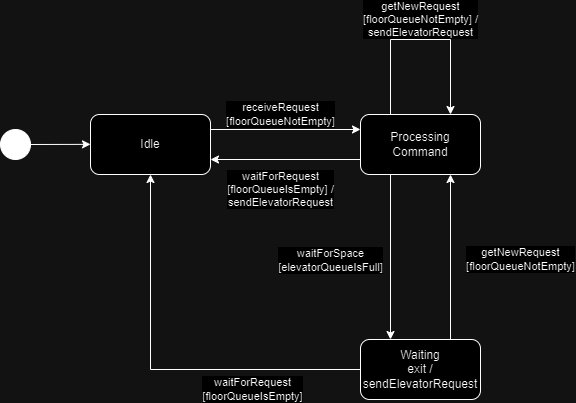

The diagram above was exported from draw.io. Its source (the exported page's mxGraphModel, read from the mxfile embedded in the PNG):
<mxGraphModel dx="929" dy="511" grid="1" gridSize="10" guides="1" tooltips="1" connect="1" arrows="1" fold="1" page="1" pageScale="1" pageWidth="850" pageHeight="1100" math="0" shadow="0">
  <root>
    <mxCell id="0" />
    <mxCell id="1" parent="0" />
    <mxCell id="j4LDjKllyJTs-Q91PW64-1" value="" style="ellipse;fillColor=#000000;" vertex="1" parent="1">
      <mxGeometry x="330" y="210" width="30" height="30" as="geometry" />
    </mxCell>
    <mxCell id="j4LDjKllyJTs-Q91PW64-2" value="" style="endArrow=classic;html=1;rounded=0;" edge="1" parent="1">
      <mxGeometry width="50" height="50" relative="1" as="geometry">
        <mxPoint x="360" y="225" as="sourcePoint" />
        <mxPoint x="420" y="224.86" as="targetPoint" />
      </mxGeometry>
    </mxCell>
    <mxCell id="j4LDjKllyJTs-Q91PW64-3" value="Idle" style="rounded=1;whiteSpace=wrap;html=1;" vertex="1" parent="1">
      <mxGeometry x="420" y="195" width="120" height="60" as="geometry" />
    </mxCell>
    <mxCell id="j4LDjKllyJTs-Q91PW64-4" value="Processing&lt;br&gt;Command" style="rounded=1;whiteSpace=wrap;html=1;" vertex="1" parent="1">
      <mxGeometry x="690" y="195" width="120" height="60" as="geometry" />
    </mxCell>
    <mxCell id="j4LDjKllyJTs-Q91PW64-6" value="" style="endArrow=classic;html=1;rounded=0;exitX=1;exitY=0.5;exitDx=0;exitDy=0;" edge="1" parent="1">
      <mxGeometry width="50" height="50" relative="1" as="geometry">
        <mxPoint x="540" y="209.99999999999997" as="sourcePoint" />
        <mxPoint x="690" y="209.99999999999997" as="targetPoint" />
      </mxGeometry>
    </mxCell>
    <mxCell id="j4LDjKllyJTs-Q91PW64-7" value="receiveRequest&lt;br&gt;[floorQueueNotEmpty]" style="edgeLabel;html=1;align=center;verticalAlign=middle;resizable=0;points=[];" vertex="1" connectable="0" parent="j4LDjKllyJTs-Q91PW64-6">
      <mxGeometry x="0.0533" y="1" relative="1" as="geometry">
        <mxPoint x="-9" y="-14" as="offset" />
      </mxGeometry>
    </mxCell>
    <mxCell id="j4LDjKllyJTs-Q91PW64-10" value="" style="endArrow=classic;html=1;rounded=0;exitX=0;exitY=0.75;exitDx=0;exitDy=0;entryX=1;entryY=0.75;entryDx=0;entryDy=0;" edge="1" parent="1" source="j4LDjKllyJTs-Q91PW64-4" target="j4LDjKllyJTs-Q91PW64-3">
      <mxGeometry width="50" height="50" relative="1" as="geometry">
        <mxPoint x="530" y="280" as="sourcePoint" />
        <mxPoint x="680" y="280" as="targetPoint" />
      </mxGeometry>
    </mxCell>
    <mxCell id="j4LDjKllyJTs-Q91PW64-11" value="waitForRequest&lt;br&gt;[floorQueueIsEmpty] /&lt;br&gt;sendElevatorRequest" style="edgeLabel;html=1;align=center;verticalAlign=middle;resizable=0;points=[];" vertex="1" connectable="0" parent="1">
      <mxGeometry x="609.9971428571429" y="270" as="geometry" />
    </mxCell>
    <mxCell id="j4LDjKllyJTs-Q91PW64-12" value="Waiting&lt;br&gt;exit / sendElevatorRequest" style="rounded=1;whiteSpace=wrap;html=1;" vertex="1" parent="1">
      <mxGeometry x="690" y="420" width="120" height="60" as="geometry" />
    </mxCell>
    <mxCell id="j4LDjKllyJTs-Q91PW64-13" value="" style="endArrow=classic;html=1;rounded=0;exitX=0.25;exitY=1;exitDx=0;exitDy=0;entryX=0.25;entryY=0;entryDx=0;entryDy=0;" edge="1" parent="1" source="j4LDjKllyJTs-Q91PW64-4" target="j4LDjKllyJTs-Q91PW64-12">
      <mxGeometry width="50" height="50" relative="1" as="geometry">
        <mxPoint x="590" y="280" as="sourcePoint" />
        <mxPoint x="740" y="280" as="targetPoint" />
      </mxGeometry>
    </mxCell>
    <mxCell id="j4LDjKllyJTs-Q91PW64-14" value="waitForSpace&lt;br&gt;[elevatorQueueIsFull]" style="edgeLabel;html=1;align=center;verticalAlign=middle;resizable=0;points=[];" vertex="1" connectable="0" parent="j4LDjKllyJTs-Q91PW64-13">
      <mxGeometry x="-0.2343" y="-2" relative="1" as="geometry">
        <mxPoint x="-58" y="22" as="offset" />
      </mxGeometry>
    </mxCell>
    <mxCell id="j4LDjKllyJTs-Q91PW64-15" value="" style="endArrow=classic;html=1;rounded=0;exitX=0.25;exitY=0;exitDx=0;exitDy=0;entryX=0.75;entryY=0;entryDx=0;entryDy=0;" edge="1" parent="1" source="j4LDjKllyJTs-Q91PW64-4" target="j4LDjKllyJTs-Q91PW64-4">
      <mxGeometry width="50" height="50" relative="1" as="geometry">
        <mxPoint x="700" y="140" as="sourcePoint" />
        <mxPoint x="850" y="140" as="targetPoint" />
        <Array as="points">
          <mxPoint x="720" y="120" />
          <mxPoint x="780" y="120" />
        </Array>
      </mxGeometry>
    </mxCell>
    <mxCell id="j4LDjKllyJTs-Q91PW64-20" value="getNewRequest&lt;br&gt;[floorQueueNotEmpty] /&lt;br&gt;sendElevatorRequest" style="edgeLabel;html=1;align=center;verticalAlign=middle;resizable=0;points=[];" vertex="1" connectable="0" parent="j4LDjKllyJTs-Q91PW64-15">
      <mxGeometry x="-0.1551" y="2" relative="1" as="geometry">
        <mxPoint x="16" y="-18" as="offset" />
      </mxGeometry>
    </mxCell>
    <mxCell id="j4LDjKllyJTs-Q91PW64-16" value="" style="endArrow=classic;html=1;rounded=0;exitX=0;exitY=0.5;exitDx=0;exitDy=0;entryX=0.5;entryY=1;entryDx=0;entryDy=0;" edge="1" parent="1" source="j4LDjKllyJTs-Q91PW64-12" target="j4LDjKllyJTs-Q91PW64-3">
      <mxGeometry width="50" height="50" relative="1" as="geometry">
        <mxPoint x="590" y="410" as="sourcePoint" />
        <mxPoint x="490" y="410" as="targetPoint" />
        <Array as="points">
          <mxPoint x="480" y="450" />
        </Array>
      </mxGeometry>
    </mxCell>
    <mxCell id="j4LDjKllyJTs-Q91PW64-19" value="waitForRequest&lt;br style=&quot;border-color: var(--border-color);&quot;&gt;[floorQueueIsEmpty]" style="edgeLabel;html=1;align=center;verticalAlign=middle;resizable=0;points=[];" vertex="1" connectable="0" parent="j4LDjKllyJTs-Q91PW64-16">
      <mxGeometry x="-0.4653" y="-2" relative="1" as="geometry">
        <mxPoint y="22" as="offset" />
      </mxGeometry>
    </mxCell>
    <mxCell id="j4LDjKllyJTs-Q91PW64-18" value="" style="endArrow=classic;html=1;rounded=0;exitX=0.75;exitY=0;exitDx=0;exitDy=0;entryX=0.75;entryY=1;entryDx=0;entryDy=0;" edge="1" parent="1" source="j4LDjKllyJTs-Q91PW64-12" target="j4LDjKllyJTs-Q91PW64-4">
      <mxGeometry width="50" height="50" relative="1" as="geometry">
        <mxPoint x="780" y="330" as="sourcePoint" />
        <mxPoint x="930" y="330" as="targetPoint" />
      </mxGeometry>
    </mxCell>
    <mxCell id="j4LDjKllyJTs-Q91PW64-21" value="getNewRequest&lt;br style=&quot;border-color: var(--border-color);&quot;&gt;[floorQueueNotEmpty]" style="edgeLabel;html=1;align=center;verticalAlign=middle;resizable=0;points=[];" vertex="1" connectable="0" parent="j4LDjKllyJTs-Q91PW64-18">
      <mxGeometry x="0.1394" y="-1" relative="1" as="geometry">
        <mxPoint x="69" y="14" as="offset" />
      </mxGeometry>
    </mxCell>
  </root>
</mxGraphModel>